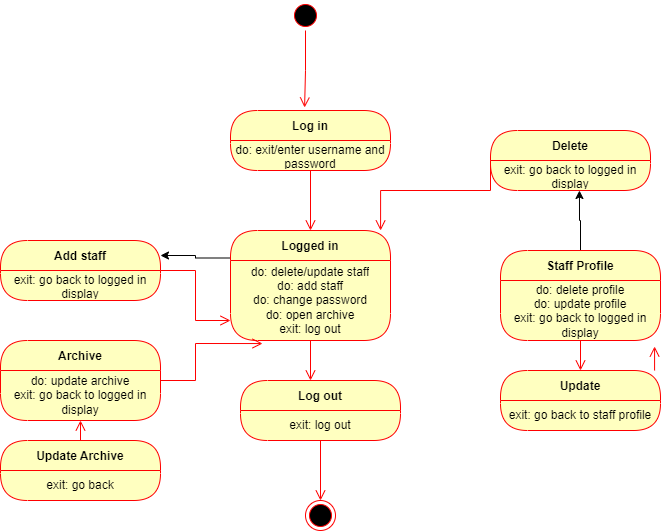

The diagram above was exported from draw.io. Its source (the exported page's mxGraphModel, read from the mxfile embedded in the PNG):
<mxGraphModel dx="868" dy="425" grid="1" gridSize="10" guides="1" tooltips="1" connect="1" arrows="1" fold="1" page="1" pageScale="1" pageWidth="850" pageHeight="1100" math="0" shadow="0">
  <root>
    <mxCell id="0" />
    <mxCell id="1" parent="0" />
    <mxCell id="gf6cpe3uQgHXZQM-Y8nb-1" value="Log in" style="swimlane;fontStyle=1;align=center;verticalAlign=middle;childLayout=stackLayout;horizontal=1;startSize=30;horizontalStack=0;resizeParent=0;resizeLast=1;container=0;fontColor=#000000;collapsible=0;rounded=1;arcSize=30;strokeColor=#ff0000;fillColor=#ffffc0;swimlaneFillColor=#ffffc0;dropTarget=0;" vertex="1" parent="1">
      <mxGeometry x="320" y="140" width="160" height="60" as="geometry" />
    </mxCell>
    <mxCell id="gf6cpe3uQgHXZQM-Y8nb-2" value="do: exit/enter username and password" style="text;html=1;strokeColor=none;fillColor=none;align=center;verticalAlign=middle;spacingLeft=4;spacingRight=4;whiteSpace=wrap;overflow=hidden;rotatable=0;fontColor=#000000;" vertex="1" parent="gf6cpe3uQgHXZQM-Y8nb-1">
      <mxGeometry y="30" width="160" height="30" as="geometry" />
    </mxCell>
    <mxCell id="gf6cpe3uQgHXZQM-Y8nb-3" value="" style="edgeStyle=orthogonalEdgeStyle;html=1;verticalAlign=bottom;endArrow=open;endSize=8;strokeColor=#ff0000;rounded=0;" edge="1" source="gf6cpe3uQgHXZQM-Y8nb-1" parent="1">
      <mxGeometry relative="1" as="geometry">
        <mxPoint x="400" y="260" as="targetPoint" />
      </mxGeometry>
    </mxCell>
    <mxCell id="gf6cpe3uQgHXZQM-Y8nb-4" value="" style="ellipse;html=1;shape=startState;fillColor=#000000;strokeColor=#ff0000;" vertex="1" parent="1">
      <mxGeometry x="380" y="30" width="30" height="30" as="geometry" />
    </mxCell>
    <mxCell id="gf6cpe3uQgHXZQM-Y8nb-5" value="" style="edgeStyle=orthogonalEdgeStyle;html=1;verticalAlign=bottom;endArrow=open;endSize=8;strokeColor=#ff0000;rounded=0;entryX=0.463;entryY=-0.05;entryDx=0;entryDy=0;entryPerimeter=0;" edge="1" source="gf6cpe3uQgHXZQM-Y8nb-4" parent="1" target="gf6cpe3uQgHXZQM-Y8nb-1">
      <mxGeometry relative="1" as="geometry">
        <mxPoint x="395" y="120" as="targetPoint" />
      </mxGeometry>
    </mxCell>
    <mxCell id="gf6cpe3uQgHXZQM-Y8nb-13" style="edgeStyle=orthogonalEdgeStyle;rounded=0;orthogonalLoop=1;jettySize=auto;html=1;exitX=0;exitY=0.25;exitDx=0;exitDy=0;entryX=1;entryY=0.25;entryDx=0;entryDy=0;" edge="1" parent="1" source="gf6cpe3uQgHXZQM-Y8nb-6" target="gf6cpe3uQgHXZQM-Y8nb-9">
      <mxGeometry relative="1" as="geometry" />
    </mxCell>
    <mxCell id="gf6cpe3uQgHXZQM-Y8nb-6" value="Logged in" style="swimlane;fontStyle=1;align=center;verticalAlign=middle;childLayout=stackLayout;horizontal=1;startSize=30;horizontalStack=0;resizeParent=0;resizeLast=1;container=0;fontColor=#000000;collapsible=0;rounded=1;arcSize=30;strokeColor=#ff0000;fillColor=#ffffc0;swimlaneFillColor=#ffffc0;dropTarget=0;" vertex="1" parent="1">
      <mxGeometry x="320" y="260" width="160" height="110" as="geometry" />
    </mxCell>
    <mxCell id="gf6cpe3uQgHXZQM-Y8nb-7" value="do: delete/update staff&lt;br&gt;do: add staff&lt;br&gt;do: change password&lt;br&gt;do: open archive&lt;br&gt;exit: log out" style="text;html=1;strokeColor=none;fillColor=none;align=center;verticalAlign=middle;spacingLeft=4;spacingRight=4;whiteSpace=wrap;overflow=hidden;rotatable=0;fontColor=#000000;" vertex="1" parent="gf6cpe3uQgHXZQM-Y8nb-6">
      <mxGeometry y="30" width="160" height="80" as="geometry" />
    </mxCell>
    <mxCell id="gf6cpe3uQgHXZQM-Y8nb-8" value="" style="edgeStyle=orthogonalEdgeStyle;html=1;verticalAlign=bottom;endArrow=open;endSize=8;strokeColor=#ff0000;rounded=0;" edge="1" source="gf6cpe3uQgHXZQM-Y8nb-6" parent="1">
      <mxGeometry relative="1" as="geometry">
        <mxPoint x="400" y="410" as="targetPoint" />
      </mxGeometry>
    </mxCell>
    <mxCell id="gf6cpe3uQgHXZQM-Y8nb-9" value="Add staff" style="swimlane;fontStyle=1;align=center;verticalAlign=middle;childLayout=stackLayout;horizontal=1;startSize=30;horizontalStack=0;resizeParent=0;resizeLast=1;container=0;fontColor=#000000;collapsible=0;rounded=1;arcSize=30;strokeColor=#ff0000;fillColor=#ffffc0;swimlaneFillColor=#ffffc0;dropTarget=0;" vertex="1" parent="1">
      <mxGeometry x="90" y="270" width="160" height="60" as="geometry" />
    </mxCell>
    <mxCell id="gf6cpe3uQgHXZQM-Y8nb-10" value="exit: go back to logged in display" style="text;html=1;strokeColor=none;fillColor=none;align=center;verticalAlign=middle;spacingLeft=4;spacingRight=4;whiteSpace=wrap;overflow=hidden;rotatable=0;fontColor=#000000;" vertex="1" parent="gf6cpe3uQgHXZQM-Y8nb-9">
      <mxGeometry y="30" width="160" height="30" as="geometry" />
    </mxCell>
    <mxCell id="gf6cpe3uQgHXZQM-Y8nb-11" value="" style="edgeStyle=orthogonalEdgeStyle;html=1;verticalAlign=bottom;endArrow=open;endSize=8;strokeColor=#ff0000;rounded=0;entryX=0;entryY=0.75;entryDx=0;entryDy=0;" edge="1" source="gf6cpe3uQgHXZQM-Y8nb-9" parent="1" target="gf6cpe3uQgHXZQM-Y8nb-7">
      <mxGeometry relative="1" as="geometry">
        <mxPoint x="170" y="390" as="targetPoint" />
      </mxGeometry>
    </mxCell>
    <mxCell id="gf6cpe3uQgHXZQM-Y8nb-27" style="edgeStyle=orthogonalEdgeStyle;rounded=0;orthogonalLoop=1;jettySize=auto;html=1;exitX=0.5;exitY=0;exitDx=0;exitDy=0;entryX=0.556;entryY=1;entryDx=0;entryDy=0;entryPerimeter=0;" edge="1" parent="1" source="gf6cpe3uQgHXZQM-Y8nb-14" target="gf6cpe3uQgHXZQM-Y8nb-25">
      <mxGeometry relative="1" as="geometry" />
    </mxCell>
    <mxCell id="gf6cpe3uQgHXZQM-Y8nb-14" value="Staff Profile" style="swimlane;fontStyle=1;align=center;verticalAlign=middle;childLayout=stackLayout;horizontal=1;startSize=30;horizontalStack=0;resizeParent=0;resizeLast=1;container=0;fontColor=#000000;collapsible=0;rounded=1;arcSize=30;strokeColor=#ff0000;fillColor=#ffffc0;swimlaneFillColor=#ffffc0;dropTarget=0;" vertex="1" parent="1">
      <mxGeometry x="590" y="280" width="160" height="90" as="geometry" />
    </mxCell>
    <mxCell id="gf6cpe3uQgHXZQM-Y8nb-15" value="do: delete profile&lt;br&gt;do: update profile&lt;br&gt;exit: go back to logged in display" style="text;html=1;strokeColor=none;fillColor=none;align=center;verticalAlign=middle;spacingLeft=4;spacingRight=4;whiteSpace=wrap;overflow=hidden;rotatable=0;fontColor=#000000;" vertex="1" parent="gf6cpe3uQgHXZQM-Y8nb-14">
      <mxGeometry y="30" width="160" height="60" as="geometry" />
    </mxCell>
    <mxCell id="gf6cpe3uQgHXZQM-Y8nb-20" value="exit: go back to logged in display" style="text;html=1;strokeColor=none;fillColor=none;align=center;verticalAlign=middle;spacingLeft=4;spacingRight=4;whiteSpace=wrap;overflow=hidden;rotatable=0;fontColor=#000000;" vertex="1" parent="gf6cpe3uQgHXZQM-Y8nb-14">
      <mxGeometry y="90" width="160" as="geometry" />
    </mxCell>
    <mxCell id="gf6cpe3uQgHXZQM-Y8nb-16" value="" style="edgeStyle=orthogonalEdgeStyle;html=1;verticalAlign=bottom;endArrow=open;endSize=8;strokeColor=#ff0000;rounded=0;" edge="1" source="gf6cpe3uQgHXZQM-Y8nb-14" parent="1">
      <mxGeometry relative="1" as="geometry">
        <mxPoint x="670" y="400" as="targetPoint" />
      </mxGeometry>
    </mxCell>
    <mxCell id="gf6cpe3uQgHXZQM-Y8nb-21" value="Update" style="swimlane;fontStyle=1;align=center;verticalAlign=middle;childLayout=stackLayout;horizontal=1;startSize=30;horizontalStack=0;resizeParent=0;resizeLast=1;container=0;fontColor=#000000;collapsible=0;rounded=1;arcSize=30;strokeColor=#ff0000;fillColor=#ffffc0;swimlaneFillColor=#ffffc0;dropTarget=0;" vertex="1" parent="1">
      <mxGeometry x="590" y="400" width="160" height="60" as="geometry" />
    </mxCell>
    <mxCell id="gf6cpe3uQgHXZQM-Y8nb-22" value="exit: go back to staff profile" style="text;html=1;strokeColor=none;fillColor=none;align=center;verticalAlign=middle;spacingLeft=4;spacingRight=4;whiteSpace=wrap;overflow=hidden;rotatable=0;fontColor=#000000;" vertex="1" parent="gf6cpe3uQgHXZQM-Y8nb-21">
      <mxGeometry y="30" width="160" height="30" as="geometry" />
    </mxCell>
    <mxCell id="gf6cpe3uQgHXZQM-Y8nb-23" value="" style="edgeStyle=orthogonalEdgeStyle;html=1;verticalAlign=bottom;endArrow=open;endSize=8;strokeColor=#ff0000;rounded=0;entryX=0.963;entryY=1.1;entryDx=0;entryDy=0;entryPerimeter=0;" edge="1" source="gf6cpe3uQgHXZQM-Y8nb-21" parent="1" target="gf6cpe3uQgHXZQM-Y8nb-15">
      <mxGeometry relative="1" as="geometry">
        <mxPoint x="670" y="520" as="targetPoint" />
        <Array as="points">
          <mxPoint x="744" y="410" />
          <mxPoint x="744" y="410" />
        </Array>
      </mxGeometry>
    </mxCell>
    <mxCell id="gf6cpe3uQgHXZQM-Y8nb-24" value="Delete" style="swimlane;fontStyle=1;align=center;verticalAlign=middle;childLayout=stackLayout;horizontal=1;startSize=30;horizontalStack=0;resizeParent=0;resizeLast=1;container=0;fontColor=#000000;collapsible=0;rounded=1;arcSize=30;strokeColor=#ff0000;fillColor=#ffffc0;swimlaneFillColor=#ffffc0;dropTarget=0;" vertex="1" parent="1">
      <mxGeometry x="580" y="160" width="160" height="60" as="geometry" />
    </mxCell>
    <mxCell id="gf6cpe3uQgHXZQM-Y8nb-25" value="exit: go back to logged in display" style="text;html=1;strokeColor=none;fillColor=none;align=center;verticalAlign=middle;spacingLeft=4;spacingRight=4;whiteSpace=wrap;overflow=hidden;rotatable=0;fontColor=#000000;" vertex="1" parent="gf6cpe3uQgHXZQM-Y8nb-24">
      <mxGeometry y="30" width="160" height="30" as="geometry" />
    </mxCell>
    <mxCell id="gf6cpe3uQgHXZQM-Y8nb-26" value="" style="edgeStyle=orthogonalEdgeStyle;html=1;verticalAlign=bottom;endArrow=open;endSize=8;strokeColor=#ff0000;rounded=0;entryX=0.938;entryY=0;entryDx=0;entryDy=0;entryPerimeter=0;exitX=0;exitY=0;exitDx=0;exitDy=0;" edge="1" source="gf6cpe3uQgHXZQM-Y8nb-25" parent="1" target="gf6cpe3uQgHXZQM-Y8nb-6">
      <mxGeometry relative="1" as="geometry">
        <mxPoint x="660" y="280" as="targetPoint" />
        <Array as="points">
          <mxPoint x="580" y="220" />
          <mxPoint x="470" y="220" />
        </Array>
      </mxGeometry>
    </mxCell>
    <mxCell id="gf6cpe3uQgHXZQM-Y8nb-28" value="Archive" style="swimlane;fontStyle=1;align=center;verticalAlign=middle;childLayout=stackLayout;horizontal=1;startSize=30;horizontalStack=0;resizeParent=0;resizeLast=1;container=0;fontColor=#000000;collapsible=0;rounded=1;arcSize=30;strokeColor=#ff0000;fillColor=#ffffc0;swimlaneFillColor=#ffffc0;dropTarget=0;" vertex="1" parent="1">
      <mxGeometry x="90" y="370" width="160" height="80" as="geometry" />
    </mxCell>
    <mxCell id="gf6cpe3uQgHXZQM-Y8nb-29" value="do: update archive&lt;br&gt;exit: go back to logged in display" style="text;html=1;strokeColor=none;fillColor=none;align=center;verticalAlign=middle;spacingLeft=4;spacingRight=4;whiteSpace=wrap;overflow=hidden;rotatable=0;fontColor=#000000;" vertex="1" parent="gf6cpe3uQgHXZQM-Y8nb-28">
      <mxGeometry y="30" width="160" height="50" as="geometry" />
    </mxCell>
    <mxCell id="gf6cpe3uQgHXZQM-Y8nb-30" value="" style="edgeStyle=orthogonalEdgeStyle;html=1;verticalAlign=bottom;endArrow=open;endSize=8;strokeColor=#ff0000;rounded=0;entryX=0.2;entryY=1.038;entryDx=0;entryDy=0;entryPerimeter=0;" edge="1" source="gf6cpe3uQgHXZQM-Y8nb-28" parent="1" target="gf6cpe3uQgHXZQM-Y8nb-7">
      <mxGeometry relative="1" as="geometry">
        <mxPoint x="170" y="490" as="targetPoint" />
      </mxGeometry>
    </mxCell>
    <mxCell id="gf6cpe3uQgHXZQM-Y8nb-31" value="Update Archive" style="swimlane;fontStyle=1;align=center;verticalAlign=middle;childLayout=stackLayout;horizontal=1;startSize=30;horizontalStack=0;resizeParent=0;resizeLast=1;container=0;fontColor=#000000;collapsible=0;rounded=1;arcSize=30;strokeColor=#ff0000;fillColor=#ffffc0;swimlaneFillColor=#ffffc0;dropTarget=0;" vertex="1" parent="1">
      <mxGeometry x="90" y="470" width="160" height="60" as="geometry" />
    </mxCell>
    <mxCell id="gf6cpe3uQgHXZQM-Y8nb-32" value="exit: go back" style="text;html=1;strokeColor=none;fillColor=none;align=center;verticalAlign=middle;spacingLeft=4;spacingRight=4;whiteSpace=wrap;overflow=hidden;rotatable=0;fontColor=#000000;" vertex="1" parent="gf6cpe3uQgHXZQM-Y8nb-31">
      <mxGeometry y="30" width="160" height="30" as="geometry" />
    </mxCell>
    <mxCell id="gf6cpe3uQgHXZQM-Y8nb-34" value="exit: go back" style="text;html=1;strokeColor=none;fillColor=none;align=center;verticalAlign=middle;spacingLeft=4;spacingRight=4;whiteSpace=wrap;overflow=hidden;rotatable=0;fontColor=#000000;" vertex="1" parent="gf6cpe3uQgHXZQM-Y8nb-31">
      <mxGeometry y="60" width="160" as="geometry" />
    </mxCell>
    <mxCell id="gf6cpe3uQgHXZQM-Y8nb-33" value="" style="edgeStyle=orthogonalEdgeStyle;html=1;verticalAlign=bottom;endArrow=open;endSize=8;strokeColor=#ff0000;rounded=0;entryX=0.5;entryY=1;entryDx=0;entryDy=0;" edge="1" source="gf6cpe3uQgHXZQM-Y8nb-31" parent="1" target="gf6cpe3uQgHXZQM-Y8nb-29">
      <mxGeometry relative="1" as="geometry">
        <mxPoint x="170" y="590" as="targetPoint" />
      </mxGeometry>
    </mxCell>
    <mxCell id="gf6cpe3uQgHXZQM-Y8nb-35" value="Log out" style="swimlane;fontStyle=1;align=center;verticalAlign=middle;childLayout=stackLayout;horizontal=1;startSize=30;horizontalStack=0;resizeParent=0;resizeLast=1;container=0;fontColor=#000000;collapsible=0;rounded=1;arcSize=30;strokeColor=#ff0000;fillColor=#ffffc0;swimlaneFillColor=#ffffc0;dropTarget=0;" vertex="1" parent="1">
      <mxGeometry x="330" y="410" width="160" height="60" as="geometry" />
    </mxCell>
    <mxCell id="gf6cpe3uQgHXZQM-Y8nb-36" value="exit: log out" style="text;html=1;strokeColor=none;fillColor=none;align=center;verticalAlign=middle;spacingLeft=4;spacingRight=4;whiteSpace=wrap;overflow=hidden;rotatable=0;fontColor=#000000;" vertex="1" parent="gf6cpe3uQgHXZQM-Y8nb-35">
      <mxGeometry y="30" width="160" height="30" as="geometry" />
    </mxCell>
    <mxCell id="gf6cpe3uQgHXZQM-Y8nb-37" value="" style="edgeStyle=orthogonalEdgeStyle;html=1;verticalAlign=bottom;endArrow=open;endSize=8;strokeColor=#ff0000;rounded=0;" edge="1" source="gf6cpe3uQgHXZQM-Y8nb-35" parent="1">
      <mxGeometry relative="1" as="geometry">
        <mxPoint x="410" y="530" as="targetPoint" />
      </mxGeometry>
    </mxCell>
    <mxCell id="gf6cpe3uQgHXZQM-Y8nb-38" value="" style="ellipse;html=1;shape=endState;fillColor=#000000;strokeColor=#ff0000;" vertex="1" parent="1">
      <mxGeometry x="395" y="530" width="30" height="30" as="geometry" />
    </mxCell>
  </root>
</mxGraphModel>